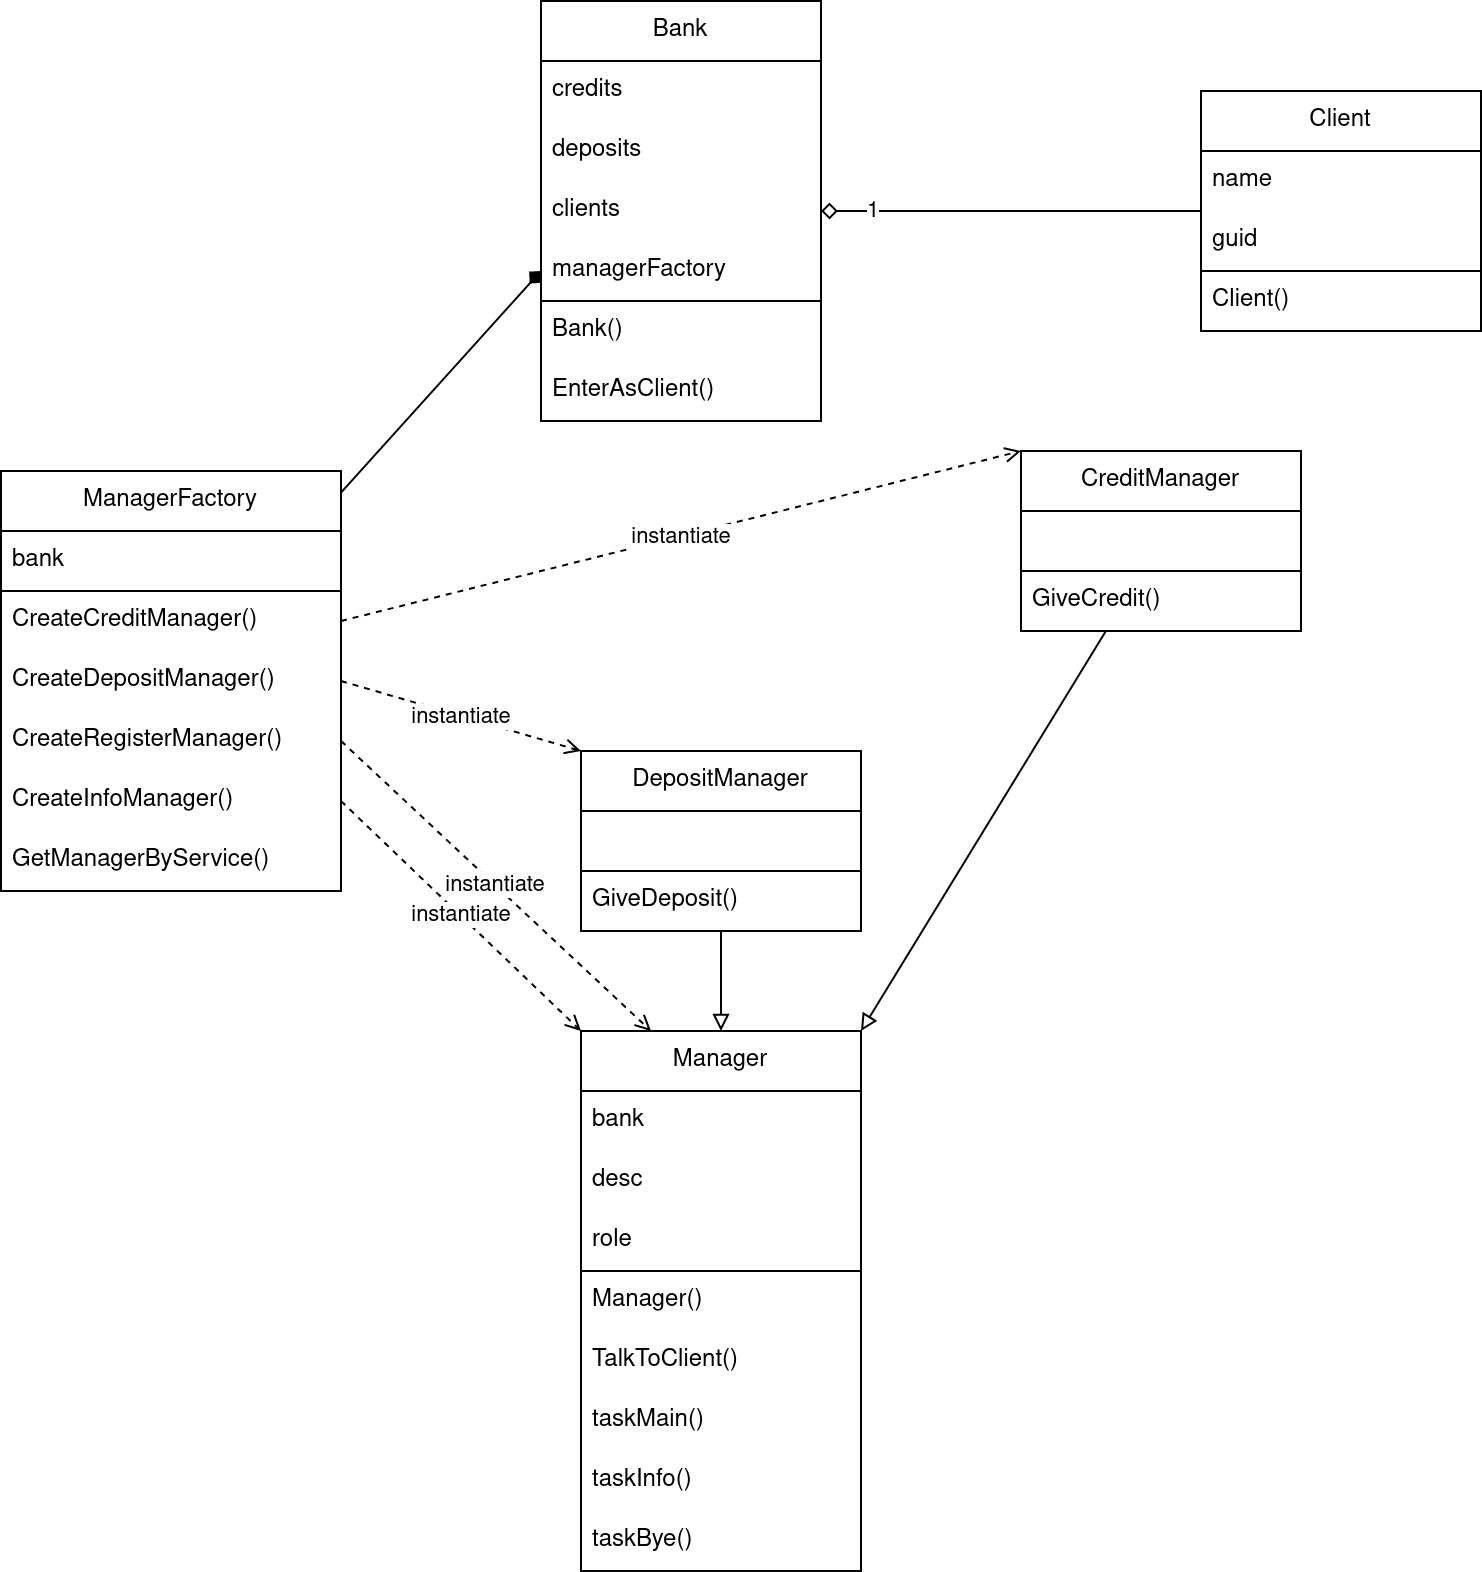

The diagram above was exported from draw.io. Its source (the exported page's mxGraphModel, read from the mxfile embedded in the PNG):
<mxGraphModel dx="2924" dy="739" grid="1" gridSize="10" guides="1" tooltips="1" connect="1" arrows="1" fold="1" page="1" pageScale="1" pageWidth="850" pageHeight="1100" math="0" shadow="0">
  <root>
    <mxCell id="0" />
    <mxCell id="1" parent="0" />
    <mxCell id="ZyiZJufADfcd2e9bryXn-36" value="&lt;div&gt;Bank&lt;/div&gt;" style="swimlane;fontStyle=0;childLayout=stackLayout;horizontal=1;startSize=30;horizontalStack=0;resizeParent=1;resizeParentMax=0;resizeLast=0;collapsible=1;marginBottom=0;whiteSpace=wrap;html=1;" parent="1" vertex="1">
      <mxGeometry x="140" y="345" width="140" height="210" as="geometry" />
    </mxCell>
    <mxCell id="ZyiZJufADfcd2e9bryXn-37" value="" style="swimlane;fontStyle=0;childLayout=stackLayout;horizontal=1;startSize=0;horizontalStack=0;resizeParent=1;resizeParentMax=0;resizeLast=0;collapsible=1;marginBottom=0;whiteSpace=wrap;html=1;swimlaneLine=1;glass=0;" parent="ZyiZJufADfcd2e9bryXn-36" vertex="1">
      <mxGeometry y="30" width="140" height="120" as="geometry" />
    </mxCell>
    <mxCell id="ZyiZJufADfcd2e9bryXn-2" value="credits" style="text;strokeColor=none;fillColor=none;align=left;verticalAlign=middle;spacingLeft=4;spacingRight=4;overflow=hidden;points=[[0,0.5],[1,0.5]];portConstraint=eastwest;rotatable=0;whiteSpace=wrap;html=1;" parent="ZyiZJufADfcd2e9bryXn-37" vertex="1">
      <mxGeometry width="140" height="30" as="geometry" />
    </mxCell>
    <mxCell id="ZyiZJufADfcd2e9bryXn-3" value="deposits" style="text;strokeColor=none;fillColor=none;align=left;verticalAlign=middle;spacingLeft=4;spacingRight=4;overflow=hidden;points=[[0,0.5],[1,0.5]];portConstraint=eastwest;rotatable=0;whiteSpace=wrap;html=1;" parent="ZyiZJufADfcd2e9bryXn-37" vertex="1">
      <mxGeometry y="30" width="140" height="30" as="geometry" />
    </mxCell>
    <mxCell id="ZyiZJufADfcd2e9bryXn-5" value="clients" style="text;strokeColor=none;fillColor=none;align=left;verticalAlign=middle;spacingLeft=4;spacingRight=4;overflow=hidden;points=[[0,0.5],[1,0.5]];portConstraint=eastwest;rotatable=0;whiteSpace=wrap;html=1;" parent="ZyiZJufADfcd2e9bryXn-37" vertex="1">
      <mxGeometry y="60" width="140" height="30" as="geometry" />
    </mxCell>
    <mxCell id="ZyiZJufADfcd2e9bryXn-4" value="&lt;div&gt;managerFactory&lt;/div&gt;" style="text;strokeColor=none;fillColor=none;align=left;verticalAlign=middle;spacingLeft=4;spacingRight=4;overflow=hidden;points=[[0,0.5],[1,0.5]];portConstraint=eastwest;rotatable=0;whiteSpace=wrap;html=1;" parent="ZyiZJufADfcd2e9bryXn-37" vertex="1">
      <mxGeometry y="90" width="140" height="30" as="geometry" />
    </mxCell>
    <mxCell id="ZyiZJufADfcd2e9bryXn-38" value="" style="swimlane;fontStyle=0;childLayout=stackLayout;horizontal=1;startSize=0;horizontalStack=0;resizeParent=1;resizeParentMax=0;resizeLast=0;collapsible=1;marginBottom=0;whiteSpace=wrap;html=1;swimlaneLine=1;glass=0;" parent="ZyiZJufADfcd2e9bryXn-36" vertex="1">
      <mxGeometry y="150" width="140" height="60" as="geometry" />
    </mxCell>
    <mxCell id="ZyiZJufADfcd2e9bryXn-7" value="Bank()" style="text;strokeColor=none;fillColor=none;align=left;verticalAlign=middle;spacingLeft=4;spacingRight=4;overflow=hidden;points=[[0,0.5],[1,0.5]];portConstraint=eastwest;rotatable=0;whiteSpace=wrap;html=1;" parent="ZyiZJufADfcd2e9bryXn-38" vertex="1">
      <mxGeometry width="140" height="30" as="geometry" />
    </mxCell>
    <mxCell id="ZyiZJufADfcd2e9bryXn-39" value="EnterAsClient()" style="text;strokeColor=none;fillColor=none;align=left;verticalAlign=middle;spacingLeft=4;spacingRight=4;overflow=hidden;points=[[0,0.5],[1,0.5]];portConstraint=eastwest;rotatable=0;whiteSpace=wrap;html=1;" parent="ZyiZJufADfcd2e9bryXn-38" vertex="1">
      <mxGeometry y="30" width="140" height="30" as="geometry" />
    </mxCell>
    <mxCell id="kZOP9OUPjxaJWPAo6RbS-43" style="rounded=0;orthogonalLoop=1;jettySize=auto;html=1;endArrow=diamond;endFill=0;entryX=1;entryY=0.5;entryDx=0;entryDy=0;" parent="1" source="ZyiZJufADfcd2e9bryXn-40" target="ZyiZJufADfcd2e9bryXn-5" edge="1">
      <mxGeometry relative="1" as="geometry" />
    </mxCell>
    <mxCell id="kZOP9OUPjxaJWPAo6RbS-44" value="1" style="edgeLabel;html=1;align=center;verticalAlign=middle;resizable=0;points=[];" parent="kZOP9OUPjxaJWPAo6RbS-43" vertex="1" connectable="0">
      <mxGeometry x="0.7368" y="-1" relative="1" as="geometry">
        <mxPoint as="offset" />
      </mxGeometry>
    </mxCell>
    <mxCell id="ZyiZJufADfcd2e9bryXn-40" value="Client" style="swimlane;fontStyle=0;childLayout=stackLayout;horizontal=1;startSize=30;horizontalStack=0;resizeParent=1;resizeParentMax=0;resizeLast=0;collapsible=1;marginBottom=0;whiteSpace=wrap;html=1;" parent="1" vertex="1">
      <mxGeometry x="470" y="390" width="140" height="120" as="geometry" />
    </mxCell>
    <mxCell id="ZyiZJufADfcd2e9bryXn-41" value="" style="swimlane;fontStyle=0;childLayout=stackLayout;horizontal=1;startSize=0;horizontalStack=0;resizeParent=1;resizeParentMax=0;resizeLast=0;collapsible=1;marginBottom=0;whiteSpace=wrap;html=1;swimlaneLine=1;glass=0;" parent="ZyiZJufADfcd2e9bryXn-40" vertex="1">
      <mxGeometry y="30" width="140" height="60" as="geometry" />
    </mxCell>
    <mxCell id="ZyiZJufADfcd2e9bryXn-46" value="name" style="text;strokeColor=none;fillColor=none;align=left;verticalAlign=middle;spacingLeft=4;spacingRight=4;overflow=hidden;points=[[0,0.5],[1,0.5]];portConstraint=eastwest;rotatable=0;whiteSpace=wrap;html=1;" parent="ZyiZJufADfcd2e9bryXn-41" vertex="1">
      <mxGeometry width="140" height="30" as="geometry" />
    </mxCell>
    <mxCell id="ZyiZJufADfcd2e9bryXn-47" value="guid" style="text;strokeColor=none;fillColor=none;align=left;verticalAlign=middle;spacingLeft=4;spacingRight=4;overflow=hidden;points=[[0,0.5],[1,0.5]];portConstraint=eastwest;rotatable=0;whiteSpace=wrap;html=1;" parent="ZyiZJufADfcd2e9bryXn-41" vertex="1">
      <mxGeometry y="30" width="140" height="30" as="geometry" />
    </mxCell>
    <mxCell id="ZyiZJufADfcd2e9bryXn-42" value="" style="swimlane;fontStyle=0;childLayout=stackLayout;horizontal=1;startSize=0;horizontalStack=0;resizeParent=1;resizeParentMax=0;resizeLast=0;collapsible=1;marginBottom=0;whiteSpace=wrap;html=1;swimlaneLine=1;glass=0;" parent="ZyiZJufADfcd2e9bryXn-40" vertex="1">
      <mxGeometry y="90" width="140" height="30" as="geometry" />
    </mxCell>
    <mxCell id="ZyiZJufADfcd2e9bryXn-48" value="Client()" style="text;strokeColor=none;fillColor=none;align=left;verticalAlign=middle;spacingLeft=4;spacingRight=4;overflow=hidden;points=[[0,0.5],[1,0.5]];portConstraint=eastwest;rotatable=0;whiteSpace=wrap;html=1;" parent="ZyiZJufADfcd2e9bryXn-42" vertex="1">
      <mxGeometry width="140" height="30" as="geometry" />
    </mxCell>
    <mxCell id="ZyiZJufADfcd2e9bryXn-49" value="Manager" style="swimlane;fontStyle=0;childLayout=stackLayout;horizontal=1;startSize=30;horizontalStack=0;resizeParent=1;resizeParentMax=0;resizeLast=0;collapsible=1;marginBottom=0;whiteSpace=wrap;html=1;" parent="1" vertex="1">
      <mxGeometry x="160" y="860" width="140" height="270" as="geometry" />
    </mxCell>
    <mxCell id="ZyiZJufADfcd2e9bryXn-50" value="" style="swimlane;fontStyle=0;childLayout=stackLayout;horizontal=1;startSize=0;horizontalStack=0;resizeParent=1;resizeParentMax=0;resizeLast=0;collapsible=1;marginBottom=0;whiteSpace=wrap;html=1;swimlaneLine=1;glass=0;" parent="ZyiZJufADfcd2e9bryXn-49" vertex="1">
      <mxGeometry y="30" width="140" height="90" as="geometry" />
    </mxCell>
    <mxCell id="ZyiZJufADfcd2e9bryXn-51" value="bank" style="text;strokeColor=none;fillColor=none;align=left;verticalAlign=middle;spacingLeft=4;spacingRight=4;overflow=hidden;points=[[0,0.5],[1,0.5]];portConstraint=eastwest;rotatable=0;whiteSpace=wrap;html=1;" parent="ZyiZJufADfcd2e9bryXn-50" vertex="1">
      <mxGeometry width="140" height="30" as="geometry" />
    </mxCell>
    <mxCell id="ZyiZJufADfcd2e9bryXn-52" value="desc" style="text;strokeColor=none;fillColor=none;align=left;verticalAlign=middle;spacingLeft=4;spacingRight=4;overflow=hidden;points=[[0,0.5],[1,0.5]];portConstraint=eastwest;rotatable=0;whiteSpace=wrap;html=1;" parent="ZyiZJufADfcd2e9bryXn-50" vertex="1">
      <mxGeometry y="30" width="140" height="30" as="geometry" />
    </mxCell>
    <mxCell id="kZOP9OUPjxaJWPAo6RbS-1" value="role" style="text;strokeColor=none;fillColor=none;align=left;verticalAlign=middle;spacingLeft=4;spacingRight=4;overflow=hidden;points=[[0,0.5],[1,0.5]];portConstraint=eastwest;rotatable=0;whiteSpace=wrap;html=1;" parent="ZyiZJufADfcd2e9bryXn-50" vertex="1">
      <mxGeometry y="60" width="140" height="30" as="geometry" />
    </mxCell>
    <mxCell id="ZyiZJufADfcd2e9bryXn-53" value="" style="swimlane;fontStyle=0;childLayout=stackLayout;horizontal=1;startSize=0;horizontalStack=0;resizeParent=1;resizeParentMax=0;resizeLast=0;collapsible=1;marginBottom=0;whiteSpace=wrap;html=1;swimlaneLine=1;glass=0;" parent="ZyiZJufADfcd2e9bryXn-49" vertex="1">
      <mxGeometry y="120" width="140" height="150" as="geometry" />
    </mxCell>
    <mxCell id="ZyiZJufADfcd2e9bryXn-54" value="Manager()" style="text;strokeColor=none;fillColor=none;align=left;verticalAlign=middle;spacingLeft=4;spacingRight=4;overflow=hidden;points=[[0,0.5],[1,0.5]];portConstraint=eastwest;rotatable=0;whiteSpace=wrap;html=1;" parent="ZyiZJufADfcd2e9bryXn-53" vertex="1">
      <mxGeometry width="140" height="30" as="geometry" />
    </mxCell>
    <mxCell id="kZOP9OUPjxaJWPAo6RbS-4" value="TalkToClient()" style="text;strokeColor=none;fillColor=none;align=left;verticalAlign=middle;spacingLeft=4;spacingRight=4;overflow=hidden;points=[[0,0.5],[1,0.5]];portConstraint=eastwest;rotatable=0;whiteSpace=wrap;html=1;" parent="ZyiZJufADfcd2e9bryXn-53" vertex="1">
      <mxGeometry y="30" width="140" height="30" as="geometry" />
    </mxCell>
    <mxCell id="kZOP9OUPjxaJWPAo6RbS-5" value="&lt;div&gt;taskMain()&lt;/div&gt;" style="text;strokeColor=none;fillColor=none;align=left;verticalAlign=middle;spacingLeft=4;spacingRight=4;overflow=hidden;points=[[0,0.5],[1,0.5]];portConstraint=eastwest;rotatable=0;whiteSpace=wrap;html=1;" parent="ZyiZJufADfcd2e9bryXn-53" vertex="1">
      <mxGeometry y="60" width="140" height="30" as="geometry" />
    </mxCell>
    <mxCell id="kZOP9OUPjxaJWPAo6RbS-6" value="&lt;div&gt;taskInfo()&lt;/div&gt;" style="text;strokeColor=none;fillColor=none;align=left;verticalAlign=middle;spacingLeft=4;spacingRight=4;overflow=hidden;points=[[0,0.5],[1,0.5]];portConstraint=eastwest;rotatable=0;whiteSpace=wrap;html=1;" parent="ZyiZJufADfcd2e9bryXn-53" vertex="1">
      <mxGeometry y="90" width="140" height="30" as="geometry" />
    </mxCell>
    <mxCell id="kZOP9OUPjxaJWPAo6RbS-7" value="&lt;div&gt;taskBye()&lt;/div&gt;" style="text;strokeColor=none;fillColor=none;align=left;verticalAlign=middle;spacingLeft=4;spacingRight=4;overflow=hidden;points=[[0,0.5],[1,0.5]];portConstraint=eastwest;rotatable=0;whiteSpace=wrap;html=1;" parent="ZyiZJufADfcd2e9bryXn-53" vertex="1">
      <mxGeometry y="120" width="140" height="30" as="geometry" />
    </mxCell>
    <mxCell id="kZOP9OUPjxaJWPAo6RbS-25" style="rounded=0;orthogonalLoop=1;jettySize=auto;html=1;endArrow=block;endFill=0;entryX=1;entryY=0;entryDx=0;entryDy=0;" parent="1" source="kZOP9OUPjxaJWPAo6RbS-8" target="ZyiZJufADfcd2e9bryXn-49" edge="1">
      <mxGeometry relative="1" as="geometry" />
    </mxCell>
    <mxCell id="kZOP9OUPjxaJWPAo6RbS-8" value="CreditManager" style="swimlane;fontStyle=0;childLayout=stackLayout;horizontal=1;startSize=30;horizontalStack=0;resizeParent=1;resizeParentMax=0;resizeLast=0;collapsible=1;marginBottom=0;whiteSpace=wrap;html=1;" parent="1" vertex="1">
      <mxGeometry x="380" y="570" width="140" height="90" as="geometry" />
    </mxCell>
    <mxCell id="kZOP9OUPjxaJWPAo6RbS-9" value="" style="swimlane;fontStyle=0;childLayout=stackLayout;horizontal=1;startSize=0;horizontalStack=0;resizeParent=1;resizeParentMax=0;resizeLast=0;collapsible=1;marginBottom=0;whiteSpace=wrap;html=1;swimlaneLine=1;glass=0;" parent="kZOP9OUPjxaJWPAo6RbS-8" vertex="1">
      <mxGeometry y="30" width="140" height="30" as="geometry" />
    </mxCell>
    <mxCell id="kZOP9OUPjxaJWPAo6RbS-14" value="" style="swimlane;fontStyle=0;childLayout=stackLayout;horizontal=1;startSize=0;horizontalStack=0;resizeParent=1;resizeParentMax=0;resizeLast=0;collapsible=1;marginBottom=0;whiteSpace=wrap;html=1;swimlaneLine=1;glass=0;" parent="kZOP9OUPjxaJWPAo6RbS-8" vertex="1">
      <mxGeometry y="60" width="140" height="30" as="geometry" />
    </mxCell>
    <mxCell id="kZOP9OUPjxaJWPAo6RbS-15" value="GiveCredit()" style="text;strokeColor=none;fillColor=none;align=left;verticalAlign=middle;spacingLeft=4;spacingRight=4;overflow=hidden;points=[[0,0.5],[1,0.5]];portConstraint=eastwest;rotatable=0;whiteSpace=wrap;html=1;" parent="kZOP9OUPjxaJWPAo6RbS-14" vertex="1">
      <mxGeometry width="140" height="30" as="geometry" />
    </mxCell>
    <mxCell id="kZOP9OUPjxaJWPAo6RbS-24" style="rounded=0;orthogonalLoop=1;jettySize=auto;html=1;endArrow=block;endFill=0;entryX=0.5;entryY=0;entryDx=0;entryDy=0;" parent="1" source="kZOP9OUPjxaJWPAo6RbS-20" target="ZyiZJufADfcd2e9bryXn-49" edge="1">
      <mxGeometry relative="1" as="geometry" />
    </mxCell>
    <mxCell id="kZOP9OUPjxaJWPAo6RbS-20" value="DepositManager" style="swimlane;fontStyle=0;childLayout=stackLayout;horizontal=1;startSize=30;horizontalStack=0;resizeParent=1;resizeParentMax=0;resizeLast=0;collapsible=1;marginBottom=0;whiteSpace=wrap;html=1;" parent="1" vertex="1">
      <mxGeometry x="160" y="720" width="140" height="90" as="geometry" />
    </mxCell>
    <mxCell id="kZOP9OUPjxaJWPAo6RbS-21" value="" style="swimlane;fontStyle=0;childLayout=stackLayout;horizontal=1;startSize=0;horizontalStack=0;resizeParent=1;resizeParentMax=0;resizeLast=0;collapsible=1;marginBottom=0;whiteSpace=wrap;html=1;swimlaneLine=1;glass=0;" parent="kZOP9OUPjxaJWPAo6RbS-20" vertex="1">
      <mxGeometry y="30" width="140" height="30" as="geometry" />
    </mxCell>
    <mxCell id="kZOP9OUPjxaJWPAo6RbS-22" value="" style="swimlane;fontStyle=0;childLayout=stackLayout;horizontal=1;startSize=0;horizontalStack=0;resizeParent=1;resizeParentMax=0;resizeLast=0;collapsible=1;marginBottom=0;whiteSpace=wrap;html=1;swimlaneLine=1;glass=0;" parent="kZOP9OUPjxaJWPAo6RbS-20" vertex="1">
      <mxGeometry y="60" width="140" height="30" as="geometry" />
    </mxCell>
    <mxCell id="kZOP9OUPjxaJWPAo6RbS-23" value="GiveDeposit()" style="text;strokeColor=none;fillColor=none;align=left;verticalAlign=middle;spacingLeft=4;spacingRight=4;overflow=hidden;points=[[0,0.5],[1,0.5]];portConstraint=eastwest;rotatable=0;whiteSpace=wrap;html=1;" parent="kZOP9OUPjxaJWPAo6RbS-22" vertex="1">
      <mxGeometry width="140" height="30" as="geometry" />
    </mxCell>
    <mxCell id="kZOP9OUPjxaJWPAo6RbS-45" style="rounded=0;orthogonalLoop=1;jettySize=auto;html=1;endArrow=diamond;endFill=1;entryX=0;entryY=0.5;entryDx=0;entryDy=0;" parent="1" source="kZOP9OUPjxaJWPAo6RbS-26" target="ZyiZJufADfcd2e9bryXn-4" edge="1">
      <mxGeometry relative="1" as="geometry" />
    </mxCell>
    <mxCell id="kZOP9OUPjxaJWPAo6RbS-26" value="ManagerFactory" style="swimlane;fontStyle=0;childLayout=stackLayout;horizontal=1;startSize=30;horizontalStack=0;resizeParent=1;resizeParentMax=0;resizeLast=0;collapsible=1;marginBottom=0;whiteSpace=wrap;html=1;" parent="1" vertex="1">
      <mxGeometry x="-130" y="580" width="170" height="210" as="geometry" />
    </mxCell>
    <mxCell id="kZOP9OUPjxaJWPAo6RbS-27" value="" style="swimlane;fontStyle=0;childLayout=stackLayout;horizontal=1;startSize=0;horizontalStack=0;resizeParent=1;resizeParentMax=0;resizeLast=0;collapsible=1;marginBottom=0;whiteSpace=wrap;html=1;swimlaneLine=1;glass=0;" parent="kZOP9OUPjxaJWPAo6RbS-26" vertex="1">
      <mxGeometry y="30" width="170" height="30" as="geometry" />
    </mxCell>
    <mxCell id="kZOP9OUPjxaJWPAo6RbS-28" value="bank" style="text;strokeColor=none;fillColor=none;align=left;verticalAlign=middle;spacingLeft=4;spacingRight=4;overflow=hidden;points=[[0,0.5],[1,0.5]];portConstraint=eastwest;rotatable=0;whiteSpace=wrap;html=1;" parent="kZOP9OUPjxaJWPAo6RbS-27" vertex="1">
      <mxGeometry width="170" height="30" as="geometry" />
    </mxCell>
    <mxCell id="kZOP9OUPjxaJWPAo6RbS-38" value="" style="swimlane;fontStyle=0;childLayout=stackLayout;horizontal=1;startSize=0;horizontalStack=0;resizeParent=1;resizeParentMax=0;resizeLast=0;collapsible=1;marginBottom=0;whiteSpace=wrap;html=1;swimlaneLine=1;glass=0;" parent="kZOP9OUPjxaJWPAo6RbS-26" vertex="1">
      <mxGeometry y="60" width="170" height="150" as="geometry" />
    </mxCell>
    <mxCell id="kZOP9OUPjxaJWPAo6RbS-40" value="CreateCreditManager()" style="text;strokeColor=none;fillColor=none;align=left;verticalAlign=middle;spacingLeft=4;spacingRight=4;overflow=hidden;points=[[0,0.5],[1,0.5]];portConstraint=eastwest;rotatable=0;whiteSpace=wrap;html=1;" parent="kZOP9OUPjxaJWPAo6RbS-38" vertex="1">
      <mxGeometry width="170" height="30" as="geometry" />
    </mxCell>
    <mxCell id="kZOP9OUPjxaJWPAo6RbS-41" value="CreateDepositManager()" style="text;strokeColor=none;fillColor=none;align=left;verticalAlign=middle;spacingLeft=4;spacingRight=4;overflow=hidden;points=[[0,0.5],[1,0.5]];portConstraint=eastwest;rotatable=0;whiteSpace=wrap;html=1;" parent="kZOP9OUPjxaJWPAo6RbS-38" vertex="1">
      <mxGeometry y="30" width="170" height="30" as="geometry" />
    </mxCell>
    <mxCell id="kZOP9OUPjxaJWPAo6RbS-39" value="CreateRegisterManager()" style="text;strokeColor=none;fillColor=none;align=left;verticalAlign=middle;spacingLeft=4;spacingRight=4;overflow=hidden;points=[[0,0.5],[1,0.5]];portConstraint=eastwest;rotatable=0;whiteSpace=wrap;html=1;" parent="kZOP9OUPjxaJWPAo6RbS-38" vertex="1">
      <mxGeometry y="60" width="170" height="30" as="geometry" />
    </mxCell>
    <mxCell id="kZOP9OUPjxaJWPAo6RbS-33" value="CreateInfoManager()" style="text;strokeColor=none;fillColor=none;align=left;verticalAlign=middle;spacingLeft=4;spacingRight=4;overflow=hidden;points=[[0,0.5],[1,0.5]];portConstraint=eastwest;rotatable=0;whiteSpace=wrap;html=1;" parent="kZOP9OUPjxaJWPAo6RbS-38" vertex="1">
      <mxGeometry y="90" width="170" height="30" as="geometry" />
    </mxCell>
    <mxCell id="kZOP9OUPjxaJWPAo6RbS-42" value="GetManagerByService()" style="text;strokeColor=none;fillColor=none;align=left;verticalAlign=middle;spacingLeft=4;spacingRight=4;overflow=hidden;points=[[0,0.5],[1,0.5]];portConstraint=eastwest;rotatable=0;whiteSpace=wrap;html=1;" parent="kZOP9OUPjxaJWPAo6RbS-38" vertex="1">
      <mxGeometry y="120" width="170" height="30" as="geometry" />
    </mxCell>
    <mxCell id="kZOP9OUPjxaJWPAo6RbS-46" value="instantiate" style="rounded=0;orthogonalLoop=1;jettySize=auto;html=1;exitX=1;exitY=0.5;exitDx=0;exitDy=0;endArrow=open;endFill=0;dashed=1;entryX=0;entryY=0;entryDx=0;entryDy=0;" parent="1" source="kZOP9OUPjxaJWPAo6RbS-33" target="ZyiZJufADfcd2e9bryXn-49" edge="1">
      <mxGeometry relative="1" as="geometry" />
    </mxCell>
    <mxCell id="kZOP9OUPjxaJWPAo6RbS-48" value="instantiate" style="rounded=0;orthogonalLoop=1;jettySize=auto;html=1;exitX=1;exitY=0.5;exitDx=0;exitDy=0;endArrow=open;endFill=0;dashed=1;entryX=0.25;entryY=0;entryDx=0;entryDy=0;" parent="1" source="kZOP9OUPjxaJWPAo6RbS-39" target="ZyiZJufADfcd2e9bryXn-49" edge="1">
      <mxGeometry relative="1" as="geometry">
        <mxPoint x="40" y="725" as="sourcePoint" />
        <mxPoint x="190" y="916" as="targetPoint" />
      </mxGeometry>
    </mxCell>
    <mxCell id="kZOP9OUPjxaJWPAo6RbS-49" value="instantiate" style="rounded=0;orthogonalLoop=1;jettySize=auto;html=1;exitX=1;exitY=0.5;exitDx=0;exitDy=0;endArrow=open;endFill=0;dashed=1;entryX=0;entryY=0;entryDx=0;entryDy=0;" parent="1" source="kZOP9OUPjxaJWPAo6RbS-40" target="kZOP9OUPjxaJWPAo6RbS-8" edge="1">
      <mxGeometry relative="1" as="geometry">
        <mxPoint x="40" y="725" as="sourcePoint" />
        <mxPoint x="170" y="870" as="targetPoint" />
      </mxGeometry>
    </mxCell>
    <mxCell id="kZOP9OUPjxaJWPAo6RbS-50" value="instantiate" style="rounded=0;orthogonalLoop=1;jettySize=auto;html=1;exitX=1;exitY=0.5;exitDx=0;exitDy=0;endArrow=open;endFill=0;dashed=1;entryX=0;entryY=0;entryDx=0;entryDy=0;" parent="1" source="kZOP9OUPjxaJWPAo6RbS-41" target="kZOP9OUPjxaJWPAo6RbS-20" edge="1">
      <mxGeometry relative="1" as="geometry">
        <mxPoint x="40" y="755" as="sourcePoint" />
        <mxPoint x="190" y="690" as="targetPoint" />
      </mxGeometry>
    </mxCell>
  </root>
</mxGraphModel>